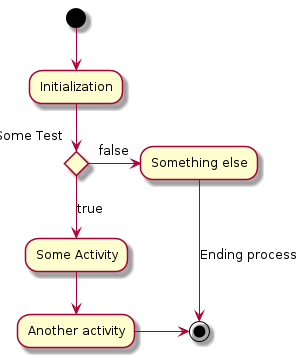

The diagram above was rendered by PlantUML. Its source (embedded in the PNG):
@startuml

    (*) --> "Initialization"

    if "Some Test" then
      -->[true] "Some Activity"
      --> "Another activity"
      -right-> (*)
    else
      ->[false] "Something else"
      -->[Ending process] (*)
    endif

@enduml